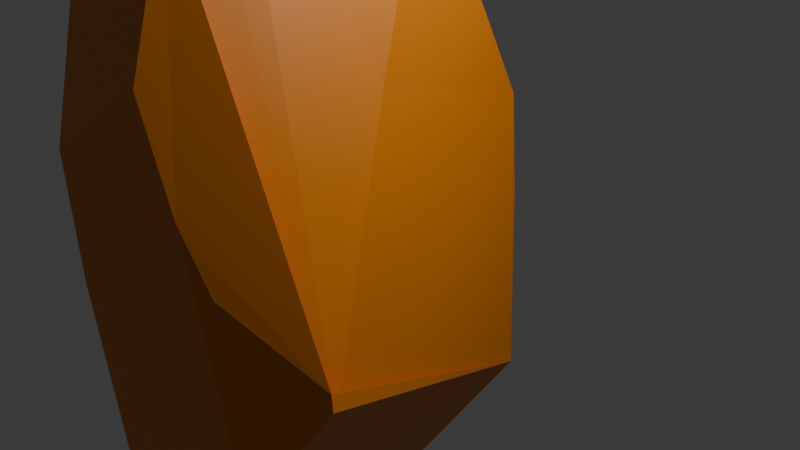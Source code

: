 # Source: rock4.blend  (saved by Blender 4.3.34; exported with 4.5.12 LTS)
import bpy
from mathutils import Matrix  # noqa: F401  (used for matrix-valued properties, if any)

bpy.ops.wm.read_factory_settings(use_empty=True)
scene = bpy.context.scene
scene.name = 'Scene'

# ---- collections
col_collection = bpy.data.collections.new('Collection'); scene.collection.children.link(col_collection)

# ---- materials (node trees are filled in below, after node groups)
mat_material_003 = bpy.data.materials.new('Material.003')

# ---- material node trees
mat_material_003.use_nodes = True; mat_material_003.node_tree.nodes.clear()
_N = mat_material_003.node_tree.nodes; _L = mat_material_003.node_tree.links
n0 = _N.new('ShaderNodeBsdfPrincipled'); n0.name = 'Principled BSDF'; n0.location = (10, 300)
n0.inputs[0].default_value = (0.7084, 0.2051, 0.0, 1.0)
n1 = _N.new('ShaderNodeOutputMaterial'); n1.name = 'Material Output'; n1.location = (300, 300)
_L.new(n0.outputs[0], n1.inputs[0])
n1.is_active_output = True

# ---- world
world_world = bpy.data.worlds.new('World'); scene.world = world_world
world_world.use_nodes = True; world_world.node_tree.nodes.clear()
_N = world_world.node_tree.nodes; _L = world_world.node_tree.links
n0 = _N.new('ShaderNodeOutputWorld'); n0.name = 'World Output'; n0.location = (300, 300)
n1 = _N.new('ShaderNodeBackground'); n1.name = 'Background'; n1.location = (10, 300)
n1.inputs[0].default_value = (0.05088, 0.05088, 0.05088, 1.0)
_L.new(n1.outputs[0], n0.inputs[0])
n0.is_active_output = True
world_world.color = (0.05088, 0.05088, 0.05088)
world_world.sun_shadow_jitter_overblur = 0.0

# ---- cameras
cam_camera = bpy.data.cameras.new('Camera')
cam_camera.clip_end = 100.0
cam_camera.ortho_scale = 7.314

# ---- lights
light_light = bpy.data.lights.new('Light', 'POINT')
light_light.energy = 1000.0
light_light.shadow_soft_size = 0.1

# ---- meshes
me_icosphere_004 = bpy.data.meshes.new('Icosphere.004')
me_icosphere_004.from_pydata([(0.9479, -0.2785, 0.5257), (1.084, 0.2215, 0.5722), (0.858, -0.2785, 0.5633), (0.9229, -0.2264, 0.5596), (1.193, 0.1235, 0.4626), (1.074, 0.2942, 0.3553), (1.202, 0.2215, 0.4846), (1.105, -0.2012, 0.313), (0.928, -0.4513, 0.05086), (0.8204, -0.5439, 0.07428), (-0.5837, -0.6391, -0.1977), (-0.4491, -0.3502, -0.6488), (-0.08372, -0.2748, -0.6642), (0.8702, -0.5108, 0.03332), (0.08622, 1.165, 0.1703), (-0.5551, -0.286, -0.6542), (-0.8796, -0.5875, 0.06401), (-0.8526, -0.5982, -0.06056), (-0.8641, -0.6038, -3.725e-09), (-0.8144, -0.2759, -0.4857), (0.6017, -0.4779, 0.4811), (-0.7516, -0.5875, 0.2042), (0.3622, -0.4503, 0.6075), (-0.6957, -0.6408, -3.725e-09), (-0.4976, -0.6682, -0.1214), (0.7346, -0.576, 0.1025), (0.9103, 0.5215, 0.6124), (0.2991, -0.45, 0.6146), (0.03108, 0.07327, -0.7064), (0.4514, 0.3119, -0.3655), (-0.4317, 0.9301, -0.4513), (-0.6207, -0.09492, -0.6749), (-0.8259, -0.1527, -0.5195), (-0.4837, 0.8666, -0.4124), (-0.4707, 0.8781, -0.4816), (-0.4216, 0.2774, -0.7214), (-0.185, 1.112, 0.3079), (-0.8808, -0.5852, 0.0681), (-0.7492, -0.5855, 0.2115), (-0.493, -0.5101, 0.4678), (-0.1671, 1.104, 0.3297), (-0.09514, 0.8961, 0.3534), (-0.944, 0.2976, -0.2705), (-0.555, 0.5402, 0.001786), (-0.7951, -0.2766, -0.4983), (-0.8181, -0.3074, -0.4442), (-0.8415, -0.09335, -0.4867), (-0.802, -0.146, -0.5376), (-0.3748, 0.9671, -0.4233), (0.4673, 0.3676, -0.3388), (-0.1796, 1.07, -0.2684), (1.026, 0.4563, 0.42), (0.8862, 0.5427, 0.1281), (1.173, 0.3386, 0.4594), (1.181, 0.3328, 0.4674), (0.1221, 1.169, 0.07813), (0.2091, 1.12, 0.3048), (0.9, 0.5787, 0.6032), (0.2692, 1.081, 0.4176), (0.1139, 1.161, -0.07183), (0.7341, 0.6509, -0.04784)], [], [(2, 0, 3), (38, 21, 23, 24, 25, 20, 22, 27, 39), (7, 4, 0), (47, 31, 15, 44), (20, 0, 2, 22), (13, 8, 7, 0, 9), (0, 4, 6, 1, 3), (44, 15, 11, 10, 17, 45), (25, 24, 10, 11, 12, 13, 9), (10, 24, 23, 18, 17), (26, 27, 22, 2, 3, 1), (18, 23, 21, 16), (9, 0, 20, 25), (54, 57, 26, 1, 6), (58, 57, 54, 53, 51, 52, 60, 59, 55, 56), (56, 55, 14), (34, 33, 30), (60, 52, 5, 53, 54, 6, 4, 7, 8, 29, 49), (13, 12, 28, 29, 8), (48, 49, 29, 28, 35, 34, 30), (45, 46, 32, 19), (12, 11, 15, 31, 35, 28), (46, 47, 32), (16, 21, 38, 37), (41, 43, 42, 37, 38, 39, 40, 36), (34, 35, 31, 47, 46, 42, 43, 33), (37, 42, 46, 45, 17, 18, 16), (32, 47, 44, 19), (19, 44, 45), (43, 41, 50, 48, 30, 33), (59, 60, 49, 48, 50), (27, 26, 57, 58, 40, 39), (40, 58, 56, 14, 36), (14, 55, 59, 50, 41, 36), (5, 51, 53), (5, 52, 51)])
_uv = me_icosphere_004.uv_layers.new(name='UVMap')
_uv.uv.foreach_set('vector', [0.2675, 0.324, 0.2727, 0.3149, 0.2775, 0.3231, 0.06314, 0.268, 0.06311, 0.2668, 0.07081, 0.2362, 0.3241, 0.2148, 0.2227, 0.2534, 0.221, 0.3149, 0.2114, 0.344, 0.1998, 0.3447, 0.08985, 0.3115, 0.2911, 0.2831, 0.3458, 0.3149, 0.2727, 0.3149, 0.6473, 0.1438, 0.5683, 0.1174, 0.4392, 0.1219, 0.6082, 0.1512, 0.221, 0.3149, 0.2727, 0.3149, 0.2675, 0.324, 0.2114, 0.344, 0.2405, 0.2412, 0.251, 0.2438, 0.2911, 0.2831, 0.2727, 0.3149, 0.2337, 0.2473, 0.2727, 0.3149, 0.3458, 0.3149, 0.3594, 0.3222, 0.3496, 0.3393, 0.2775, 0.3231, 0.6082, 0.1512, 0.4392, 0.1219, 0.3291, 0.1222, 0.461, 0.2014, 0.882, 0.2255, 0.6472, 0.1606, 0.2227, 0.2534, 0.3241, 0.2148, 0.461, 0.2014, 0.3291, 0.1222, 0.2334, 0.1194, 0.2405, 0.2412, 0.2337, 0.2473, 0.08134, 0.2014, 0.09081, 0.2148, 0.07081, 0.2362, 0.05319, 0.2362, 0.05403, 0.2255, 0.4315, 0.338, 0.1998, 0.3447, 0.2114, 0.344, 0.2675, 0.324, 0.2775, 0.3231, 0.3777, 0.3393, 0.05319, 0.2362, 0.07081, 0.2362, 0.06311, 0.2668, 0.05099, 0.2458, 0.2337, 0.2473, 0.2727, 0.3149, 0.221, 0.3149, 0.2227, 0.2534, 0.3842, 0.3154, 0.4398, 0.3344, 0.4315, 0.338, 0.3777, 0.3393, 0.3679, 0.3222, 0.5534, 0.309, 0.4398, 0.3344, 0.3836, 0.3154, 0.3887, 0.3134, 0.4454, 0.2991, 0.4804, 0.2554, 0.4834, 0.2222, 0.5713, 0.2251, 0.5704, 0.2499, 0.5599, 0.2898, 0.5599, 0.2898, 0.5704, 0.2499, 0.5736, 0.2662, 0.6446, 0.154, 0.6454, 0.1579, 0.638, 0.1601, 0.4834, 0.2222, 0.4804, 0.2554, 0.4398, 0.2894, 0.3887, 0.3134, 0.3836, 0.3154, 0.3594, 0.3222, 0.3458, 0.3149, 0.2911, 0.2831, 0.251, 0.2438, 0.4218, 0.1481, 0.429, 0.153, 0.2405, 0.2412, 0.2334, 0.1194, 0.4012, 0.1098, 0.4218, 0.1481, 0.251, 0.2438, 0.63, 0.165, 0.429, 0.153, 0.4218, 0.1481, 0.4012, 0.1098, 0.6284, 0.1057, 0.6446, 0.154, 0.638, 0.1601, 0.5663, 0.1606, 0.6581, 0.1531, 0.6577, 0.1473, 0.6218, 0.1536, 0.2334, 0.1194, 0.3291, 0.1222, 0.4392, 0.1219, 0.5683, 0.1174, 0.6284, 0.1057, 0.4012, 0.1098, 0.6581, 0.1531, 0.6473, 0.1438, 0.6577, 0.1473, 0.05099, 0.2458, 0.06311, 0.2668, 0.06314, 0.268, 0.05067, 0.2465, 0.6215, 0.2598, 0.6555, 0.1954, 0.6608, 0.191, 0.05067, 0.2465, 0.06314, 0.268, 0.08985, 0.3115, 0.6028, 0.2879, 0.6048, 0.2841, 0.6446, 0.154, 0.6284, 0.1057, 0.5683, 0.1174, 0.6473, 0.1438, 0.6581, 0.1531, 0.6608, 0.191, 0.6555, 0.1954, 0.6454, 0.1579, 0.05067, 0.2465, 0.6608, 0.191, 0.6581, 0.1531, 0.5663, 0.1606, 0.05403, 0.2255, 0.05319, 0.2362, 0.05099, 0.2458, 0.6577, 0.1473, 0.6473, 0.1438, 0.6082, 0.1512, 0.6218, 0.1536, 0.6218, 0.1536, 0.6082, 0.1512, 0.6472, 0.1606, 0.6555, 0.1954, 0.6215, 0.2598, 0.6053, 0.1883, 0.63, 0.165, 0.638, 0.1601, 0.6454, 0.1579, 0.5713, 0.2251, 0.4834, 0.2222, 0.429, 0.153, 0.63, 0.165, 0.6053, 0.1883, 0.1998, 0.3447, 0.4315, 0.338, 0.4398, 0.3344, 0.5534, 0.309, 0.6028, 0.2879, 0.08985, 0.3115, 0.6028, 0.2879, 0.5534, 0.309, 0.5599, 0.2898, 0.5736, 0.2662, 0.6048, 0.2841, 0.5736, 0.2662, 0.5704, 0.2499, 0.5713, 0.2251, 0.6053, 0.1883, 0.6215, 0.2598, 0.6048, 0.2841, 0.4398, 0.2894, 0.4454, 0.2991, 0.3887, 0.3134, 0.4398, 0.2894, 0.4804, 0.2554, 0.4454, 0.2991])
me_icosphere_004.materials.append(mat_material_003)
me_icosphere_004.update()

# ---- objects
ob_light = bpy.data.objects.new('Light', light_light)
ob_camera = bpy.data.objects.new('Camera', cam_camera)
ob_icosphere_004 = bpy.data.objects.new('Icosphere.004', me_icosphere_004)

# ---- transforms, parenting, visibility, modifiers, constraints
ob_light.location = (4.076, 1.005, 5.904)
ob_light.rotation_euler = (0.6503, 0.05522, 1.866)
ob_light.lock_rotations_4d = False
ob_light.empty_display_type = 'ARROWS'
ob_light.color = (0.0, 0.0, 0.0, 0.0)
ob_light.lineart.crease_threshold = 0.0
ob_camera.location = (7.359, -6.926, 4.958)
ob_camera.rotation_euler = (1.109, 0.0, 0.8149)
ob_camera.lock_rotations_4d = False
ob_camera.empty_display_type = 'ARROWS'
ob_camera.color = (0.0, 0.0, 0.0, 0.0)
ob_camera.display_type = 'WIRE'
ob_camera.lineart.crease_threshold = 0.0
ob_icosphere_004.location = (-0.5574, -0.864, 1.184)
ob_icosphere_004.rotation_euler = (0.2979, 0.3588, -2.423)
ob_icosphere_004.scale = (2.178, 2.303, -6.74)

# ---- collection membership
col_collection.objects.link(ob_light)
col_collection.objects.link(ob_camera)
col_collection.objects.link(ob_icosphere_004)

# ---- scene / render settings (as saved in the file)
scene.camera = ob_camera
scene.frame_start = 1; scene.frame_end = 250; scene.frame_set(36)
scene.render.engine = 'BLENDER_EEVEE_NEXT'
bpy.context.view_layer.update()
